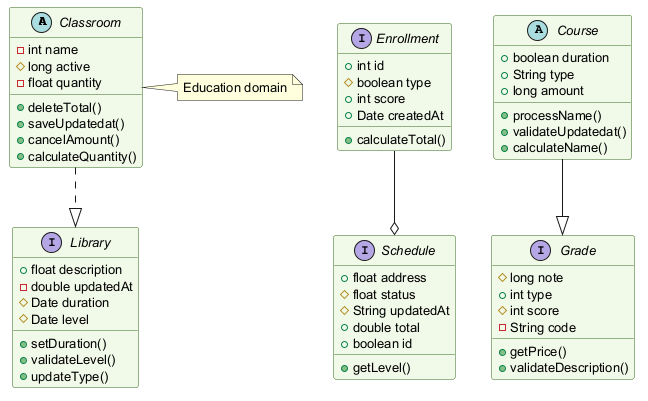

The diagram above was rendered by PlantUML. Its source (embedded in the PNG):
@startuml
skinparam backgroundColor #FFFFFF
skinparam classBackgroundColor #F1F8E9
skinparam classBorderColor #33691E
skinparam defaultFontSize 13
abstract class Classroom {
  -int name
  #long active
  -float quantity
  +deleteTotal()
  +saveUpdatedat()
  +cancelAmount()
  +calculateQuantity()
}
interface Schedule {
  +float address
  #float status
  #String updatedAt
  +double total
  +boolean id
  +getLevel()
}
interface Library {
  +float description
  -double updatedAt
  #Date duration
  #Date level
  +setDuration()
  +validateLevel()
  +updateType()
}
abstract class Course {
  +boolean duration
  +String type
  +long amount
  +processName()
  +validateUpdatedat()
  +calculateName()
}
interface Enrollment {
  +int id
  #boolean type
  +int score
  +Date createdAt
  +calculateTotal()
}
interface Grade {
  #long note
  +int type
  #int score
  -String code
  +getPrice()
  +validateDescription()
}
Classroom ..|> Library
Enrollment --o Schedule
Course --|> Grade
note right of Classroom : Education domain
@enduml